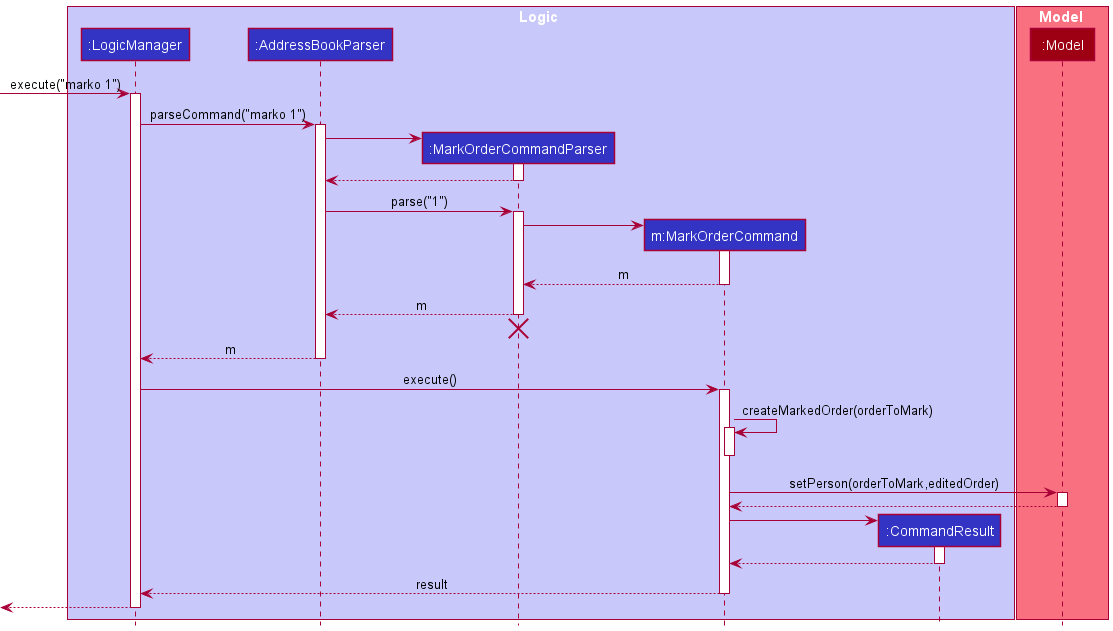

The diagram above was rendered by PlantUML. Its source (embedded in the PNG):
@startuml
!include style.puml

box Logic LOGIC_COLOR_T1
participant ":LogicManager" as LogicManager LOGIC_COLOR
participant ":AddressBookParser" as AddressBookParser LOGIC_COLOR
participant ":MarkOrderCommandParser" as MarkOrderCommandParser LOGIC_COLOR
participant "m:MarkOrderCommand" as MarkOrderCommand LOGIC_COLOR
participant ":CommandResult" as CommandResult LOGIC_COLOR
end box

box Model MODEL_COLOR_T1
participant ":Model" as Model MODEL_COLOR
end box

[-> LogicManager : execute("marko 1")
activate LogicManager

LogicManager -> AddressBookParser : parseCommand("marko 1")
activate AddressBookParser

create MarkOrderCommandParser
AddressBookParser -> MarkOrderCommandParser
activate MarkOrderCommandParser

MarkOrderCommandParser --> AddressBookParser
deactivate MarkOrderCommandParser

AddressBookParser -> MarkOrderCommandParser : parse("1")
activate MarkOrderCommandParser

create MarkOrderCommand
MarkOrderCommandParser -> MarkOrderCommand
activate MarkOrderCommand

MarkOrderCommand --> MarkOrderCommandParser : m
deactivate MarkOrderCommand

MarkOrderCommandParser --> AddressBookParser : m
deactivate MarkOrderCommandParser
'Hidden arrow to position the destroy marker below the end of the activation bar.
MarkOrderCommandParser -[hidden]-> AddressBookParser
destroy MarkOrderCommandParser

AddressBookParser --> LogicManager : m
deactivate AddressBookParser

LogicManager -> MarkOrderCommand : execute()
activate MarkOrderCommand

MarkOrderCommand -> MarkOrderCommand : createMarkedOrder(orderToMark)
activate MarkOrderCommand
deactivate MarkOrderCommand



MarkOrderCommand -> Model : setPerson(orderToMark,editedOrder)
activate Model

Model --> MarkOrderCommand
deactivate Model

create CommandResult
MarkOrderCommand -> CommandResult
activate CommandResult

CommandResult --> MarkOrderCommand
deactivate CommandResult

MarkOrderCommand --> LogicManager : result
deactivate MarkOrderCommand

[<--LogicManager
deactivate LogicManager
@enduml